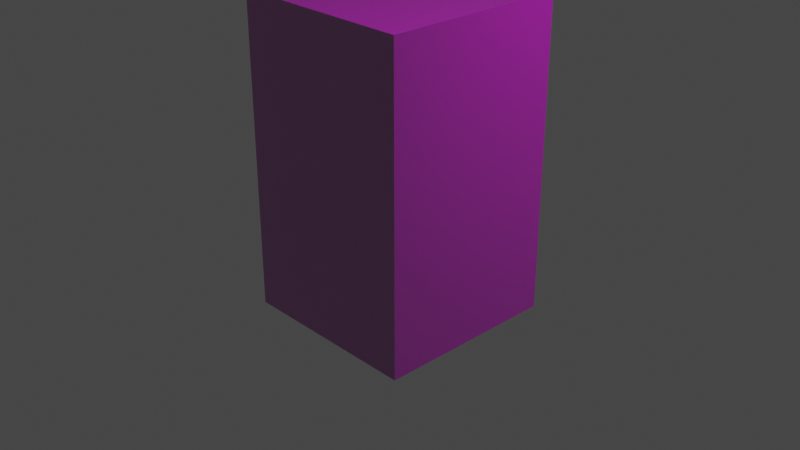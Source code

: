 # Source: untitled.blend  (saved by Blender 2.81.16; exported with 4.5.12 LTS)
import bpy
from mathutils import Matrix  # noqa: F401  (used for matrix-valued properties, if any)

bpy.ops.wm.read_factory_settings(use_empty=True)
scene = bpy.context.scene
scene.name = 'Scene'

# ---- collections
col_collection = bpy.data.collections.new('Collection'); scene.collection.children.link(col_collection)

# ---- images (referenced by path relative to the original .blend; pixels are not part of the script)
import os
ASSET_DIR = os.environ.get("B2B_ASSET_DIR", "")  # directory of the original .blend (textures are referenced by path, not embedded)
HERE = os.path.dirname(os.path.abspath(__file__))  # packed textures are extracted next to this script under _unpacked/

def load_image(name, relpath, width, height, colorspace="sRGB"):
    """Load a texture the original file referenced (path relative to the .blend, or extracted next to this script)."""
    p = next((c for c in (os.path.join(HERE, relpath), os.path.join(ASSET_DIR, relpath)) if relpath and os.path.exists(c)), "")
    if p:
        img = bpy.data.images.load(p, check_existing=True)
        img.name = name
    else:  # same state as the original file: an image datablock whose file is absent (Cycles renders it pink)
        img = bpy.data.images.new(name, width, height)
        img.source = "FILE"
        img.filepath = "//" + (relpath or name)
    img.colorspace_settings.name = colorspace
    return img
img_metalplates03_col_jpg = load_image('MetalPlates03_col.jpg', 'MetalPlates03_col.jpg', 1024, 1024, 'sRGB')
img_metalplates03_met_jpg = load_image('MetalPlates03_met.jpg', 'MetalPlates03_met.jpg', 1024, 1024, 'sRGB')
img_metalplates03_rgh_jpg = load_image('MetalPlates03_rgh.jpg', 'MetalPlates03_rgh.jpg', 1024, 1024, 'Non-Color')
img_metalplates03_nrm_jpg = load_image('MetalPlates03_nrm.jpg', 'MetalPlates03_nrm.jpg', 1024, 1024, 'Non-Color')

# ---- materials (node trees are filled in below, after node groups)
mat_material = bpy.data.materials.new('Material')
mat_material.displacement_method = 'BOTH'
mat_material.alpha_threshold = 0.0
mat_material.use_transparent_shadow = False
mat_material.line_color = (0.0, 0.0, 0.0, 1.0)

# ---- material node trees
mat_material.use_nodes = True; mat_material.node_tree.nodes.clear()
_N = mat_material.node_tree.nodes; _L = mat_material.node_tree.links
n0 = _N.new('ShaderNodeTexImage'); n0.name = 'Image Texture'; n0.location = (-232, 367)
n0.image = img_metalplates03_col_jpg
n1 = _N.new('ShaderNodeBsdfPrincipled'); n1.name = 'Principled BSDF'; n1.location = (206, 310)
n1.distribution = 'GGX'
n1.subsurface_method = 'BURLEY'
n1.inputs[3].default_value = 1.45
n1.inputs[4].default_value = 0.5
n1.inputs[27].default_value = (0.0, 0.0, 0.0, 1.0)
n1.inputs[28].default_value = 1.0
n2 = _N.new('ShaderNodeTexImage'); n2.name = 'Image Texture.002'; n2.location = (-201, 218)
n2.image = img_metalplates03_met_jpg
n3 = _N.new('ShaderNodeTexImage'); n3.name = 'Image Texture.003'; n3.location = (-116, 142)
n3.image = img_metalplates03_rgh_jpg
n4 = _N.new('ShaderNodeNormalMap'); n4.name = 'Normal Map'; n4.location = (0, -65)
n4.inputs[0].default_value = 2.0
n5 = _N.new('ShaderNodeTexImage'); n5.name = 'Image Texture.001'; n5.location = (-173, 16)
n5.image = img_metalplates03_nrm_jpg
n6 = _N.new('ShaderNodeOutputMaterial'); n6.name = 'Material Output'; n6.location = (1015, 252)
_L.new(n0.outputs[0], n1.inputs[0])
_L.new(n5.outputs[0], n4.inputs[1])
_L.new(n4.outputs[0], n1.inputs[5])
_L.new(n2.outputs[0], n1.inputs[1])
_L.new(n3.outputs[0], n1.inputs[2])
_L.new(n1.outputs[0], n6.inputs[0])
n6.is_active_output = True

# ---- world
world_world = bpy.data.worlds.new('World'); scene.world = world_world
world_world.use_nodes = True; world_world.node_tree.nodes.clear()
_N = world_world.node_tree.nodes; _L = world_world.node_tree.links
n0 = _N.new('ShaderNodeOutputWorld'); n0.name = 'World Output'; n0.location = (300, 300)
n1 = _N.new('ShaderNodeBackground'); n1.name = 'Background'; n1.location = (10, 300)
n1.inputs[0].default_value = (0.05088, 0.05088, 0.05088, 1.0)
_L.new(n1.outputs[0], n0.inputs[0])
n0.is_active_output = True
world_world.color = (0.05088, 0.05088, 0.05088)
world_world.use_sun_shadow = False
world_world.sun_shadow_jitter_overblur = 0.0

# ---- cameras
cam_camera = bpy.data.cameras.new('Camera')
cam_camera.clip_end = 100.0
cam_camera.ortho_scale = 7.314

# ---- lights
light_light = bpy.data.lights.new('Light', 'POINT')
light_light.transmission_factor = 0.0
light_light.energy = 1000.0
light_light.shadow_soft_size = 0.1
light_light.shadow_maximum_resolution = 0.006
light_light.use_absolute_resolution = True

# ---- meshes
me_cube = bpy.data.meshes.new('Cube')
me_cube.from_pydata([(1.0, 1.0, 2.341), (1.0, 1.0, -1.0), (1.0, -1.0, 2.341), (1.0, -1.0, -1.0), (-1.0, 1.0, 2.341), (-1.0, 1.0, -1.0), (-1.0, -1.0, 2.341), (-1.0, -1.0, -1.0)], [], [(0, 4, 6, 2), (3, 2, 6, 7), (7, 6, 4, 5), (5, 1, 3, 7), (1, 0, 2, 3), (5, 4, 0, 1)])
_uv = me_cube.uv_layers.new(name='UVMap')
_uv.uv.foreach_set('vector', [1.062, 0.5, 1.062, 1.51, -0.0622, 1.51, -0.0622, 0.5, -1.187, 2.187, -1.187, 0.5, -0.0622, 0.5, -0.0622, 2.187, -0.06219, 0.5, -0.0622, -1.187, 1.062, -1.187, 1.062, 0.5, 2.187, 1.51, 1.062, 1.51, 1.062, 0.5, 2.187, 0.5, -1.187, 0.5, -1.187, -1.187, -0.0622, -1.187, -0.0622, 0.5, 1.062, 0.5, 1.062, -1.187, 2.187, -1.187, 2.187, 0.5])
me_cube.materials.append(mat_material)
me_cube.use_remesh_preserve_volume = False
me_cube.use_remesh_preserve_attributes = False
me_cube.use_mirror_vertex_groups = False
me_cube.update()

# ---- objects
ob_cube = bpy.data.objects.new('Cube', me_cube)
ob_light = bpy.data.objects.new('Light', light_light)
ob_camera = bpy.data.objects.new('Camera', cam_camera)

# ---- transforms, parenting, visibility, modifiers, constraints
ob_cube.location = (0.0, 0.0, 0.0)
ob_cube.lock_rotations_4d = False
ob_cube.empty_display_type = 'ARROWS'
ob_cube.lineart.crease_threshold = 0.0
ob_light.location = (4.076, 1.005, 5.904)
ob_light.rotation_euler = (0.6503, 0.05522, 1.866)
ob_light.lock_rotations_4d = False
ob_light.empty_display_type = 'ARROWS'
ob_light.color = (0.0, 0.0, 0.0, 0.0)
ob_light.lineart.crease_threshold = 0.0
ob_camera.location = (7.359, -6.926, 4.958)
ob_camera.rotation_euler = (1.109, 0.0, 0.8149)
ob_camera.lock_rotations_4d = False
ob_camera.empty_display_type = 'ARROWS'
ob_camera.color = (0.0, 0.0, 0.0, 0.0)
ob_camera.display_type = 'WIRE'
ob_camera.lineart.crease_threshold = 0.0

# ---- collection membership
col_collection.objects.link(ob_cube)
col_collection.objects.link(ob_light)
col_collection.objects.link(ob_camera)

# ---- scene / render settings (as saved in the file)
scene.camera = ob_camera
scene.frame_start = 1; scene.frame_end = 250; scene.frame_set(1)
scene.render.engine = 'BLENDER_EEVEE_NEXT'
scene.cycles.shading_system = True
scene.cycles.use_denoising = False
scene.cycles.samples = 128
scene.cycles.sampling_pattern = 'TABULATED_SOBOL'
scene.cycles.use_adaptive_sampling = False
scene.cycles.use_light_tree = False
scene.view_settings.view_transform = 'Filmic'
bpy.context.view_layer.update()

